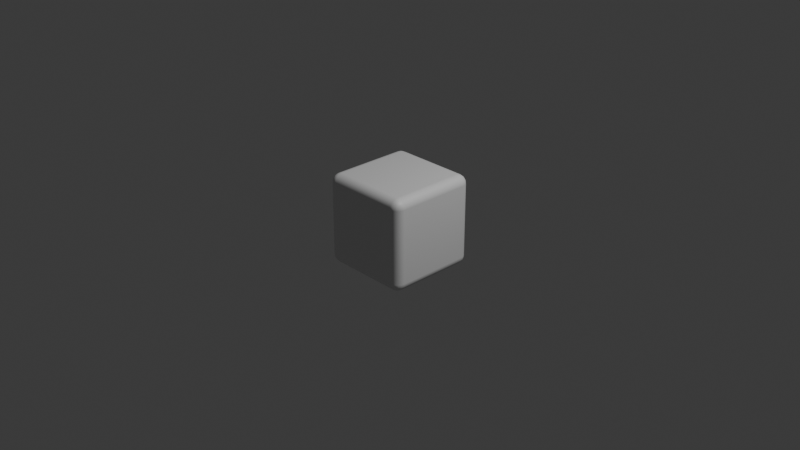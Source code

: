 # Source: cube.blend  (saved by Blender 5.1.30; exported with 4.5.12 LTS)
import bpy
from mathutils import Matrix  # noqa: F401  (used for matrix-valued properties, if any)

bpy.ops.wm.read_factory_settings(use_empty=True)
scene = bpy.context.scene
scene.name = 'Scene'

# ---- collections
col_collection = bpy.data.collections.new('Collection'); scene.collection.children.link(col_collection)

# ---- materials (node trees are filled in below, after node groups)
mat_material = bpy.data.materials.new('Material')
mat_material.alpha_threshold = 0.0
mat_material.use_backface_culling_lightprobe_volume = False
mat_material.roughness = 0.5
mat_material.line_color = (0.0, 0.0, 0.0, 1.0)

# ---- material node trees
mat_material.use_nodes = True; mat_material.node_tree.nodes.clear()
_N = mat_material.node_tree.nodes; _L = mat_material.node_tree.links
n0 = _N.new('ShaderNodeOutputMaterial'); n0.name = 'Material Output'; n0.location = (200, 100)
n1 = _N.new('ShaderNodeBsdfPrincipled'); n1.name = 'Principled BSDF'; n1.location = (-200, 100)
_L.new(n1.outputs[0], n0.inputs[0])
n0.is_active_output = True

# ---- world
world_world = bpy.data.worlds.new('World'); scene.world = world_world
world_world.use_nodes = True; world_world.node_tree.nodes.clear()
_N = world_world.node_tree.nodes; _L = world_world.node_tree.links
n0 = _N.new('ShaderNodeOutputWorld'); n0.name = 'World Output'; n0.location = (200, 100)
n1 = _N.new('ShaderNodeBackground'); n1.name = 'Background'; n1.location = (-200, 100)
n1.inputs[0].default_value = (0.05088, 0.05088, 0.05088, 1.0)
_L.new(n1.outputs[0], n0.inputs[0])
n0.is_active_output = True
world_world.color = (0.05088, 0.05088, 0.05088)
world_world.sun_shadow_jitter_overblur = 0.0

# ---- cameras
cam_camera = bpy.data.cameras.new('Camera')
cam_camera.clip_end = 100.0
cam_camera.ortho_scale = 7.314

# ---- lights
light_light = bpy.data.lights.new('Light', 'POINT')
light_light.energy = 1000.0
light_light.shadow_soft_size = 0.1

# ---- meshes
me_cube = bpy.data.meshes.new('Cube')
me_cube.from_pydata([(1.0, 1.0, 1.0), (1.0, 1.0, -1.0), (1.0, -1.0, 1.0), (1.0, -1.0, -1.0), (-1.0, 1.0, 1.0), (-1.0, 1.0, -1.0), (-1.0, -1.0, 1.0), (-1.0, -1.0, -1.0)], [], [(0, 4, 6, 2), (3, 2, 6, 7), (7, 6, 4, 5), (5, 1, 3, 7), (1, 0, 2, 3), (5, 4, 0, 1)])
me_cube.polygons.foreach_set('use_smooth', [True] * 6)
_uv = me_cube.uv_layers.new(name='UVMap')
_uv.uv.foreach_set('vector', [0.625, 0.5, 0.875, 0.5, 0.875, 0.75, 0.625, 0.75, 0.375, 0.75, 0.625, 0.75, 0.625, 1.0, 0.375, 1.0, 0.375, 0.0, 0.625, 0.0, 0.625, 0.25, 0.375, 0.25, 0.125, 0.5, 0.375, 0.5, 0.375, 0.75, 0.125, 0.75, 0.375, 0.5, 0.625, 0.5, 0.625, 0.75, 0.375, 0.75, 0.375, 0.25, 0.625, 0.25, 0.625, 0.5, 0.375, 0.5])
me_cube.materials.append(mat_material)
me_cube.use_mirror_vertex_groups = False
me_cube.update()

# ---- objects
ob_cube = bpy.data.objects.new('Cube', me_cube)
ob_light = bpy.data.objects.new('Light', light_light)
ob_camera = bpy.data.objects.new('Camera', cam_camera)

# ---- transforms, parenting, visibility, modifiers, constraints
ob_cube.location = (0.0, 0.0, 0.0)
ob_cube.scale = (0.5, 0.5, 0.5)
ob_cube.lock_rotations_4d = False
ob_cube.empty_display_type = 'ARROWS'
ob_cube.lineart.crease_threshold = 0.0
_m = ob_cube.modifiers.new('Bevel', 'BEVEL')
_m.width = 0.2
_m.width_pct = 0.2
_m.segments = 5
_m = ob_cube.modifiers.new('WeightedNormal', 'WEIGHTED_NORMAL')
ob_light.location = (4.076, 1.005, 5.904)
ob_light.rotation_euler = (0.6503, 0.05522, 1.866)
ob_light.lock_rotations_4d = False
ob_light.empty_display_type = 'ARROWS'
ob_light.color = (0.0, 0.0, 0.0, 0.0)
ob_light.lineart.crease_threshold = 0.0
ob_camera.location = (7.359, -6.926, 4.958)
ob_camera.rotation_euler = (1.109, 0.0, 0.8149)
ob_camera.lock_rotations_4d = False
ob_camera.empty_display_type = 'ARROWS'
ob_camera.color = (0.0, 0.0, 0.0, 0.0)
ob_camera.display_type = 'WIRE'
ob_camera.lineart.crease_threshold = 0.0

# ---- collection membership
col_collection.objects.link(ob_cube)
col_collection.objects.link(ob_light)
col_collection.objects.link(ob_camera)

# ---- scene / render settings (as saved in the file)
scene.camera = ob_camera
scene.frame_start = 1; scene.frame_end = 250; scene.frame_set(35)
scene.render.engine = 'BLENDER_EEVEE_NEXT'
scene.render.bake_bias = 0.0
scene.render.bake_samples = 0
scene.cycles.sampling_pattern = 'TABULATED_SOBOL'
scene.eevee.use_volume_custom_range = False
bpy.context.view_layer.update()
